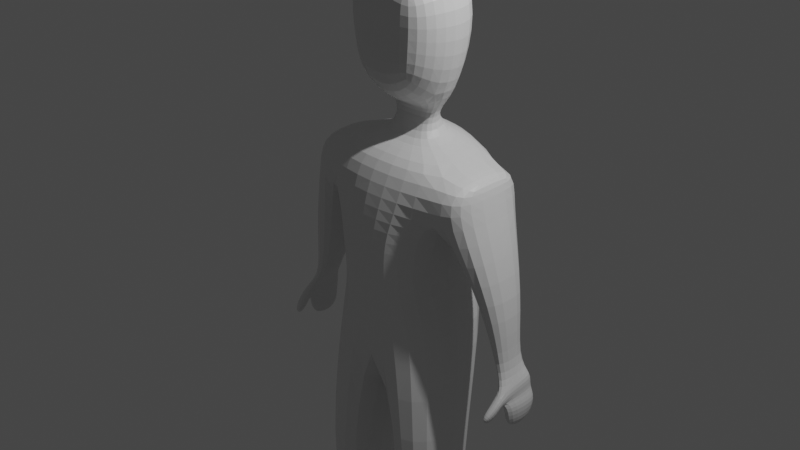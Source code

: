 # Source: person.blend  (saved by Blender 2.93.21; exported with 4.5.12 LTS)
import bpy
from mathutils import Matrix  # noqa: F401  (used for matrix-valued properties, if any)

bpy.ops.wm.read_factory_settings(use_empty=True)
scene = bpy.context.scene
scene.name = 'Scene'

# ---- collections
col_collection = bpy.data.collections.new('Collection'); scene.collection.children.link(col_collection)

# ---- materials (node trees are filled in below, after node groups)
mat_material = bpy.data.materials.new('Material')
mat_material.alpha_threshold = 0.0
mat_material.use_transparent_shadow = False
mat_material.line_color = (0.0, 0.0, 0.0, 1.0)

# ---- material node trees
mat_material.use_nodes = True; mat_material.node_tree.nodes.clear()
_N = mat_material.node_tree.nodes; _L = mat_material.node_tree.links
n0 = _N.new('ShaderNodeOutputMaterial'); n0.name = 'Material Output'; n0.location = (300, 300)
n1 = _N.new('ShaderNodeBsdfPrincipled'); n1.name = 'Principled BSDF'; n1.location = (10, 300)
n1.distribution = 'GGX'
n1.subsurface_method = 'BURLEY'
n1.inputs[2].default_value = 0.4
n1.inputs[3].default_value = 1.45
n1.inputs[27].default_value = (0.0, 0.0, 0.0, 1.0)
n1.inputs[28].default_value = 1.0
_L.new(n1.outputs[0], n0.inputs[0])
n0.is_active_output = True

# ---- world
world_world = bpy.data.worlds.new('World'); scene.world = world_world
world_world.use_nodes = True; world_world.node_tree.nodes.clear()
_N = world_world.node_tree.nodes; _L = world_world.node_tree.links
n0 = _N.new('ShaderNodeOutputWorld'); n0.name = 'World Output'; n0.location = (300, 300)
n1 = _N.new('ShaderNodeBackground'); n1.name = 'Background'; n1.location = (10, 300)
n1.inputs[0].default_value = (0.05088, 0.05088, 0.05088, 1.0)
_L.new(n1.outputs[0], n0.inputs[0])
n0.is_active_output = True
world_world.color = (0.05088, 0.05088, 0.05088)
world_world.use_sun_shadow = False
world_world.sun_shadow_jitter_overblur = 0.0

# ---- cameras
cam_camera = bpy.data.cameras.new('Camera')
cam_camera.clip_end = 100.0
cam_camera.ortho_scale = 7.314

# ---- lights
light_light = bpy.data.lights.new('Light', 'POINT')
light_light.transmission_factor = 0.0
light_light.energy = 1000.0
light_light.shadow_soft_size = 0.1
light_light.shadow_maximum_resolution = 0.006
light_light.use_absolute_resolution = True

# ---- meshes
me_cube = bpy.data.meshes.new('Cube')
me_cube.from_pydata([(0.8792, 0.6743, 0.7276), (0.5851, 0.7556, -0.1389), (0.8748, -0.2317, 0.7747), (0.5894, -0.4892, -0.1365), (0.0, 0.8662, 0.9498), (0.0, 1.013, -0.01265), (0.0, -0.353, 0.828), (0.0, -0.5662, -0.01999), (0.7941, 0.7135, -1.059), (0.7972, -0.3353, -1.057), (0.0, 1.013, -1.058), (0.0, -0.5488, -1.063), (0.8686, 0.1672, -3.353), (0.8686, -0.4769, -3.353), (0.3521, 0.3491, -3.361), (0.3521, -0.6588, -3.361), (0.3968, 0.8191, -5.606), (0.3968, -0.03378, -5.606), (0.8338, 0.6651, -5.599), (0.8338, 0.1202, -5.599), (0.7503, 0.6483, 0.2817), (0.0, -0.5534, 0.288), (0.7285, -0.3627, 0.3257), (0.0, 0.9947, 0.3142), (1.035, 0.6562, 0.717), (1.05, -0.2061, 0.6814), (1.079, 0.6662, 0.4534), (1.111, -0.225, 0.4288), (1.416, 0.4015, -1.331), (1.418, -0.03172, -1.367), (1.557, 0.4231, -1.288), (1.538, -0.05262, -1.359), (1.42, 0.4006, -1.467), (1.428, -0.05247, -1.464), (1.532, 0.4171, -1.445), (1.525, -0.05273, -1.47), (1.376, 0.4948, -0.494), (1.069, 0.484, -0.6134), (1.082, -0.05644, -0.5695), (1.419, -0.08148, -0.4963), (0.4023, 0.8191, -5.94), (0.4023, -0.03378, -5.94), (0.8394, 0.6651, -5.933), (0.8394, 0.1202, -5.933), (0.5044, -0.55, -5.696), (0.9415, -0.3961, -5.689), (0.5903, -0.5677, -5.937), (1.027, -0.4138, -5.93), (0.7756, 0.1004, -5.444), (0.7756, 0.5144, -5.444), (0.4435, 0.6314, -5.45), (0.4435, -0.0166, -5.45), (0.2223, 0.06137, 0.8947), (0.0, 0.08726, 0.8645), (0.22, 0.4006, 0.9304), (0.0, 0.5486, 0.9414), (0.4853, 0.05178, 1.359), (0.0, 0.06346, 1.161), (0.4803, 0.3899, 1.362), (0.0, 0.543, 1.501), (0.5391, 0.7346, -0.6903), (0.0, -0.5575, -0.5803), (0.5391, -0.4123, -0.6903), (0.0, 1.013, -0.5696), (0.6054, 0.03984, 1.944), (0.6082, 0.5516, 1.953), (0.0, 0.7047, 2.075), (0.5695, -0.01569, 2.546), (0.0, -0.004013, 2.822), (0.5714, 0.496, 2.544), (0.0, 0.6491, 2.843), (0.3437, -0.29, 1.619), (0.0, -0.2822, 1.357), (0.4305, -0.3074, 2.401), (0.0, -0.2996, 2.547), (0.4081, -0.298, 2.004), (0.0, -0.2902, 2.016), (0.2709, 0.1923, 1.185), (0.0, 0.199, 1.206), (0.0, 0.3678, 1.227), (0.2674, 0.3138, 1.191), (1.482, 0.4584, -1.848), (1.469, -0.05257, -1.825), (1.548, 0.3048, -1.826), (1.553, 0.1012, -1.832), (1.465, -0.02287, -1.538), (1.589, -0.01481, -1.561), (1.596, 0.4451, -1.566), (1.475, 0.4305, -1.586), (1.54, -0.1919, -1.489), (1.403, -0.1584, -1.484), (1.514, -0.08919, -1.607), (1.449, -0.0844, -1.602), (1.489, -0.2808, -1.598), (1.407, -0.2606, -1.595), (1.474, -0.2188, -1.669), (1.434, -0.2159, -1.667), (1.417, 0.3392, -1.145), (1.289, 0.3291, -1.19), (1.293, 0.04077, -1.191), (1.422, 0.02713, -1.169)], [], [(0, 4, 55, 54), (22, 2, 6, 21), (62, 61, 11, 9), (0, 2, 25, 24), (23, 4, 0, 20), (9, 11, 15, 13), (60, 62, 9, 8), (63, 60, 8, 10), (49, 48, 19, 18), (11, 10, 14, 15), (8, 9, 13, 12), (10, 8, 12, 14), (19, 17, 44, 45), (50, 49, 18, 16), (48, 51, 17, 19), (51, 50, 16, 17), (5, 23, 20, 1), (1, 20, 22, 3), (3, 22, 21, 7), (26, 24, 25, 27), (98, 97, 30, 28), (2, 22, 27, 25), (20, 0, 24, 26), (28, 30, 34, 32), (99, 98, 28, 29), (100, 99, 29, 31), (97, 100, 31, 30), (86, 85, 82, 84), (29, 28, 32, 33), (33, 35, 91, 92), (30, 31, 35, 34), (26, 27, 39, 36), (27, 22, 38, 39), (22, 20, 37, 38), (20, 26, 36, 37), (40, 42, 43, 41), (17, 16, 40, 41), (18, 19, 43, 42), (16, 18, 42, 40), (45, 44, 46, 47), (17, 41, 46, 44), (41, 43, 47, 46), (43, 19, 45, 47), (15, 14, 50, 51), (13, 15, 51, 48), (14, 12, 49, 50), (12, 13, 48, 49), (78, 77, 56, 57), (6, 2, 52, 53), (2, 0, 54, 52), (58, 59, 66, 65), (80, 79, 59, 58), (77, 80, 58, 56), (5, 1, 60, 63), (1, 3, 62, 60), (3, 7, 61, 62), (64, 65, 69, 67), (56, 58, 65, 64), (56, 64, 75, 71), (69, 70, 68, 67), (64, 67, 73, 75), (65, 66, 70, 69), (72, 71, 75, 76), (76, 75, 73, 74), (57, 56, 71, 72), (67, 68, 74, 73), (52, 54, 80, 77), (54, 55, 79, 80), (53, 52, 77, 78), (82, 81, 83, 84), (87, 86, 84, 83), (88, 87, 83, 81), (85, 88, 81, 82), (33, 32, 88, 85), (32, 34, 87, 88), (34, 35, 86, 87), (35, 33, 85, 86), (91, 89, 93, 95), (31, 29, 90, 89), (29, 33, 92, 90), (35, 31, 89, 91), (93, 94, 96, 95), (92, 91, 95, 96), (90, 92, 96, 94), (89, 90, 94, 93), (36, 39, 100, 97), (39, 38, 99, 100), (38, 37, 98, 99), (37, 36, 97, 98)])
_uv = me_cube.uv_layers.new(name='UVMap')
_uv.uv.foreach_set('vector', [0.625, 0.5, 0.625, 0.25, 0.625, 0.25, 0.625, 0.5, 0.5, 0.75, 0.625, 0.75, 0.625, 1.0, 0.5, 1.0, 0.375, 0.75, 0.375, 1.0, 0.375, 1.0, 0.375, 0.75, 0.625, 0.5, 0.625, 0.75, 0.625, 0.75, 0.625, 0.5, 0.5, 0.25, 0.625, 0.25, 0.625, 0.5, 0.5, 0.5, 0.375, 0.75, 0.375, 1.0, 0.375, 1.0, 0.375, 0.75, 0.375, 0.5, 0.375, 0.75, 0.375, 0.75, 0.375, 0.5, 0.375, 0.25, 0.375, 0.5, 0.375, 0.5, 0.375, 0.25, 0.375, 0.5, 0.375, 0.75, 0.375, 0.75, 0.375, 0.5, 0.0, 0.0, 0.0, 0.0, 0.0, 0.0, 0.0, 0.0, 0.375, 0.5, 0.375, 0.75, 0.375, 0.75, 0.375, 0.5, 0.375, 0.25, 0.375, 0.5, 0.375, 0.5, 0.375, 0.25, 0.375, 0.75, 0.375, 1.0, 0.375, 1.0, 0.375, 0.75, 0.375, 0.25, 0.375, 0.5, 0.375, 0.5, 0.375, 0.25, 0.375, 0.75, 0.375, 1.0, 0.375, 1.0, 0.375, 0.75, 0.0, 0.0, 0.0, 0.0, 0.0, 0.0, 0.0, 0.0, 0.375, 0.25, 0.5, 0.25, 0.5, 0.5, 0.375, 0.5, 0.375, 0.5, 0.5, 0.5, 0.5, 0.75, 0.375, 0.75, 0.375, 0.75, 0.5, 0.75, 0.5, 1.0, 0.375, 1.0, 0.5, 0.5, 0.625, 0.5, 0.625, 0.75, 0.5, 0.75, 0.5, 0.5, 0.5, 0.5, 0.5, 0.5, 0.5, 0.5, 0.625, 0.75, 0.5, 0.75, 0.5, 0.75, 0.625, 0.75, 0.5, 0.5, 0.625, 0.5, 0.625, 0.5, 0.5, 0.5, 0.5, 0.5, 0.5, 0.5, 0.5, 0.5, 0.5, 0.5, 0.5, 0.75, 0.5, 0.5, 0.5, 0.5, 0.5, 0.75, 0.5, 0.75, 0.5, 0.75, 0.5, 0.75, 0.5, 0.75, 0.5, 0.5, 0.5, 0.75, 0.5, 0.75, 0.5, 0.5, 0.5, 0.75, 0.5, 0.75, 0.5, 0.75, 0.5, 0.75, 0.5, 0.75, 0.5, 0.5, 0.5, 0.5, 0.5, 0.75, 0.5, 0.75, 0.5, 0.75, 0.5, 0.75, 0.5, 0.75, 0.5, 0.5, 0.5, 0.75, 0.5, 0.75, 0.5, 0.5, 0.5, 0.5, 0.5, 0.75, 0.5, 0.75, 0.5, 0.5, 0.5, 0.75, 0.5, 0.75, 0.5, 0.75, 0.5, 0.75, 0.5, 0.75, 0.5, 0.5, 0.5, 0.5, 0.5, 0.75, 0.5, 0.5, 0.5, 0.5, 0.5, 0.5, 0.5, 0.5, 0.125, 0.5, 0.375, 0.5, 0.375, 0.75, 0.125, 0.75, 0.0, 0.0, 0.0, 0.0, 0.0, 0.0, 0.0, 0.0, 0.375, 0.5, 0.375, 0.75, 0.375, 0.75, 0.375, 0.5, 0.375, 0.25, 0.375, 0.5, 0.375, 0.5, 0.375, 0.25, 0.375, 0.75, 0.375, 1.0, 0.375, 1.0, 0.375, 0.75, 0.0, 0.0, 0.0, 0.0, 0.0, 0.0, 0.0, 0.0, 0.125, 0.75, 0.375, 0.75, 0.375, 0.75, 0.125, 0.75, 0.375, 0.75, 0.375, 0.75, 0.375, 0.75, 0.375, 0.75, 0.0, 0.0, 0.0, 0.0, 0.0, 0.0, 0.0, 0.0, 0.375, 0.75, 0.375, 1.0, 0.375, 1.0, 0.375, 0.75, 0.375, 0.25, 0.375, 0.5, 0.375, 0.5, 0.375, 0.25, 0.375, 0.5, 0.375, 0.75, 0.375, 0.75, 0.375, 0.5, 0.625, 1.0, 0.625, 0.75, 0.625, 0.75, 0.625, 1.0, 0.625, 1.0, 0.625, 0.75, 0.625, 0.75, 0.625, 1.0, 0.625, 0.75, 0.625, 0.5, 0.625, 0.5, 0.625, 0.75, 0.625, 0.5, 0.625, 0.25, 0.625, 0.25, 0.625, 0.5, 0.625, 0.5, 0.625, 0.25, 0.625, 0.25, 0.625, 0.5, 0.625, 0.75, 0.625, 0.5, 0.625, 0.5, 0.625, 0.75, 0.375, 0.25, 0.375, 0.5, 0.375, 0.5, 0.375, 0.25, 0.375, 0.5, 0.375, 0.75, 0.375, 0.75, 0.375, 0.5, 0.375, 0.75, 0.375, 1.0, 0.375, 1.0, 0.375, 0.75, 0.625, 0.75, 0.625, 0.5, 0.625, 0.5, 0.625, 0.75, 0.625, 0.75, 0.625, 0.5, 0.625, 0.5, 0.625, 0.75, 0.625, 0.75, 0.625, 0.75, 0.625, 0.75, 0.625, 0.75, 0.625, 0.5, 0.875, 0.5, 0.875, 0.75, 0.625, 0.75, 0.625, 0.75, 0.625, 0.75, 0.625, 0.75, 0.625, 0.75, 0.625, 0.5, 0.625, 0.25, 0.625, 0.25, 0.625, 0.5, 0.625, 1.0, 0.625, 0.75, 0.625, 0.75, 0.625, 1.0, 0.625, 1.0, 0.625, 0.75, 0.625, 0.75, 0.625, 1.0, 0.625, 1.0, 0.625, 0.75, 0.625, 0.75, 0.625, 1.0, 0.625, 0.75, 0.875, 0.75, 0.875, 0.75, 0.625, 0.75, 0.625, 0.75, 0.625, 0.5, 0.625, 0.5, 0.625, 0.75, 0.625, 0.5, 0.625, 0.25, 0.625, 0.25, 0.625, 0.5, 0.625, 1.0, 0.625, 0.75, 0.625, 0.75, 0.625, 1.0, 0.5, 0.75, 0.5, 0.5, 0.5, 0.5, 0.5, 0.75, 0.5, 0.5, 0.5, 0.75, 0.5, 0.75, 0.5, 0.5, 0.5, 0.5, 0.5, 0.5, 0.5, 0.5, 0.5, 0.5, 0.5, 0.75, 0.5, 0.5, 0.5, 0.5, 0.5, 0.75, 0.5, 0.75, 0.5, 0.5, 0.5, 0.5, 0.5, 0.75, 0.5, 0.5, 0.5, 0.5, 0.5, 0.5, 0.5, 0.5, 0.5, 0.5, 0.5, 0.75, 0.5, 0.75, 0.5, 0.5, 0.5, 0.75, 0.5, 0.75, 0.5, 0.75, 0.5, 0.75, 0.5, 0.75, 0.5, 0.75, 0.5, 0.75, 0.5, 0.75, 0.5, 0.75, 0.5, 0.75, 0.5, 0.75, 0.5, 0.75, 0.5, 0.75, 0.5, 0.75, 0.5, 0.75, 0.5, 0.75, 0.5, 0.75, 0.5, 0.75, 0.5, 0.75, 0.5, 0.75, 0.5, 0.75, 0.5, 0.75, 0.5, 0.75, 0.5, 0.75, 0.5, 0.75, 0.5, 0.75, 0.5, 0.75, 0.5, 0.75, 0.5, 0.75, 0.5, 0.75, 0.5, 0.75, 0.5, 0.75, 0.5, 0.75, 0.5, 0.75, 0.5, 0.75, 0.5, 0.75, 0.5, 0.5, 0.5, 0.75, 0.5, 0.75, 0.5, 0.5, 0.5, 0.75, 0.5, 0.75, 0.5, 0.75, 0.5, 0.75, 0.5, 0.75, 0.5, 0.5, 0.5, 0.5, 0.5, 0.75, 0.5, 0.5, 0.5, 0.5, 0.5, 0.5, 0.5, 0.5])
me_cube.materials.append(mat_material)
me_cube.use_remesh_preserve_volume = False
me_cube.use_remesh_preserve_attributes = False
me_cube.use_mirror_vertex_groups = False
me_cube.update()

# ---- objects
ob_cube = bpy.data.objects.new('Cube', me_cube)
ob_light = bpy.data.objects.new('Light', light_light)
ob_camera = bpy.data.objects.new('Camera', cam_camera)

# ---- transforms, parenting, visibility, modifiers, constraints
ob_cube.location = (0.008095, 0.0, 0.0)
ob_cube.lock_rotations_4d = False
ob_cube.empty_display_type = 'ARROWS'
ob_cube.lineart.crease_threshold = 0.0
_m = ob_cube.modifiers.new('Mirror', 'MIRROR')
_m.use_clip = True
_m = ob_cube.modifiers.new('Subdivision', 'SUBSURF')
_m.levels = 2
ob_light.location = (4.076, 1.005, 5.904)
ob_light.rotation_euler = (0.6503, 0.05522, 1.866)
ob_light.lock_rotations_4d = False
ob_light.empty_display_type = 'ARROWS'
ob_light.color = (0.0, 0.0, 0.0, 0.0)
ob_light.lineart.crease_threshold = 0.0
ob_camera.location = (7.359, -6.926, 4.958)
ob_camera.rotation_euler = (1.109, 0.0, 0.8149)
ob_camera.lock_rotations_4d = False
ob_camera.empty_display_type = 'ARROWS'
ob_camera.color = (0.0, 0.0, 0.0, 0.0)
ob_camera.display_type = 'WIRE'
ob_camera.lineart.crease_threshold = 0.0

# ---- collection membership
col_collection.objects.link(ob_cube)
col_collection.objects.link(ob_light)
col_collection.objects.link(ob_camera)

# ---- scene / render settings (as saved in the file)
scene.camera = ob_camera
scene.frame_start = 1; scene.frame_end = 250; scene.frame_set(2)
scene.render.engine = 'BLENDER_EEVEE_NEXT'
scene.cycles.use_denoising = False
scene.cycles.samples = 128
scene.cycles.sampling_pattern = 'TABULATED_SOBOL'
scene.cycles.use_adaptive_sampling = False
scene.cycles.use_light_tree = False
scene.view_settings.view_transform = 'Filmic'
bpy.context.view_layer.update()
